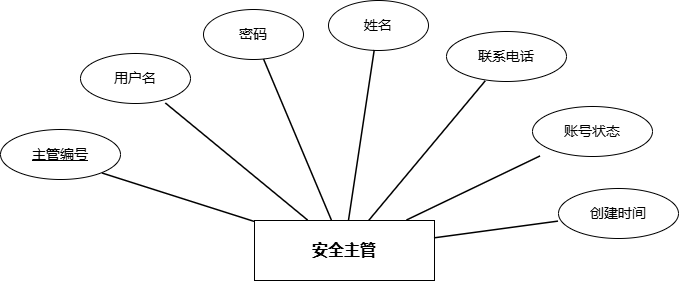

The diagram above was exported from draw.io. Its source (the exported page's mxGraphModel, read from the mxfile embedded in the PNG):
<mxGraphModel dx="1426" dy="849" grid="0" gridSize="10" guides="1" tooltips="1" connect="1" arrows="1" fold="1" page="1" pageScale="1" pageWidth="1100" pageHeight="850" math="0" shadow="0">
  <root>
    <mxCell id="0" />
    <mxCell id="1" parent="0" />
    <mxCell id="entity_supervisor" parent="1" style="shape=rectangle;whiteSpace=wrap;html=1;strokeWidth=1;fontSize=16;fontStyle=1;labelBackgroundColor=none;" value="安全主管" vertex="1">
      <mxGeometry height="60" width="180" x="460" y="380" as="geometry" />
    </mxCell>
    <mxCell id="sup_attr1" parent="1" style="shape=ellipse;whiteSpace=wrap;html=1;strokeWidth=1;fontSize=14;labelBackgroundColor=none;" value="&lt;u&gt;主管编号&lt;/u&gt;" vertex="1">
      <mxGeometry height="50" width="120" x="206" y="289" as="geometry" />
    </mxCell>
    <mxCell id="sup_attr2" parent="1" style="shape=ellipse;whiteSpace=wrap;html=1;strokeWidth=1;fontSize=14;labelBackgroundColor=none;" value="用户名" vertex="1">
      <mxGeometry height="50" width="110" x="286" y="213" as="geometry" />
    </mxCell>
    <mxCell id="sup_attr3" parent="1" style="shape=ellipse;whiteSpace=wrap;html=1;strokeWidth=1;fontSize=14;labelBackgroundColor=none;" value="密码" vertex="1">
      <mxGeometry height="50" width="100" x="409" y="169" as="geometry" />
    </mxCell>
    <mxCell id="sup_attr4" parent="1" style="shape=ellipse;whiteSpace=wrap;html=1;strokeWidth=1;fontSize=14;labelBackgroundColor=none;" value="姓名" vertex="1">
      <mxGeometry height="50" width="100" x="534" y="160" as="geometry" />
    </mxCell>
    <mxCell id="sup_attr5" parent="1" style="shape=ellipse;whiteSpace=wrap;html=1;strokeWidth=1;fontSize=14;labelBackgroundColor=none;" value="联系电话" vertex="1">
      <mxGeometry height="50" width="120" x="652" y="191" as="geometry" />
    </mxCell>
    <mxCell id="sup_attr6" parent="1" style="shape=ellipse;whiteSpace=wrap;html=1;strokeWidth=1;fontSize=14;labelBackgroundColor=none;" value="账号状态" vertex="1">
      <mxGeometry height="50" width="120" x="738" y="266" as="geometry" />
    </mxCell>
    <mxCell id="sup_attr7" parent="1" style="shape=ellipse;whiteSpace=wrap;html=1;strokeWidth=1;fontSize=14;labelBackgroundColor=none;" value="创建时间" vertex="1">
      <mxGeometry height="50" width="120" x="764" y="348" as="geometry" />
    </mxCell>
    <mxCell id="sup_edge1" edge="1" parent="1" source="entity_supervisor" style="endArrow=none;rounded=0;strokeWidth=1.5;labelBackgroundColor=none;fontColor=default;entryX=0.85;entryY=0.88;entryDx=0;entryDy=0;entryPerimeter=0;" target="sup_attr1">
      <mxGeometry relative="1" as="geometry" />
    </mxCell>
    <mxCell id="sup_edge2" edge="1" parent="1" source="entity_supervisor" style="endArrow=none;rounded=0;strokeWidth=1.5;labelBackgroundColor=none;fontColor=default;" target="sup_attr2">
      <mxGeometry relative="1" as="geometry" />
    </mxCell>
    <mxCell id="sup_edge3" edge="1" parent="1" source="entity_supervisor" style="endArrow=none;rounded=0;strokeWidth=1.5;labelBackgroundColor=none;fontColor=default;" target="sup_attr3">
      <mxGeometry relative="1" as="geometry" />
    </mxCell>
    <mxCell id="sup_edge4" edge="1" parent="1" source="entity_supervisor" style="endArrow=none;rounded=0;strokeWidth=1.5;labelBackgroundColor=none;fontColor=default;" target="sup_attr4">
      <mxGeometry relative="1" as="geometry" />
    </mxCell>
    <mxCell id="sup_edge5" edge="1" parent="1" source="entity_supervisor" style="endArrow=none;rounded=0;strokeWidth=1.5;labelBackgroundColor=none;fontColor=default;" target="sup_attr5">
      <mxGeometry relative="1" as="geometry" />
    </mxCell>
    <mxCell id="sup_edge6" edge="1" parent="1" source="entity_supervisor" style="endArrow=none;rounded=0;strokeWidth=1.5;labelBackgroundColor=none;fontColor=default;" target="sup_attr6">
      <mxGeometry relative="1" as="geometry" />
    </mxCell>
    <mxCell id="sup_edge7" edge="1" parent="1" source="entity_supervisor" style="endArrow=none;rounded=0;strokeWidth=1.5;labelBackgroundColor=none;fontColor=default;" target="sup_attr7">
      <mxGeometry relative="1" as="geometry" />
    </mxCell>
  </root>
</mxGraphModel>